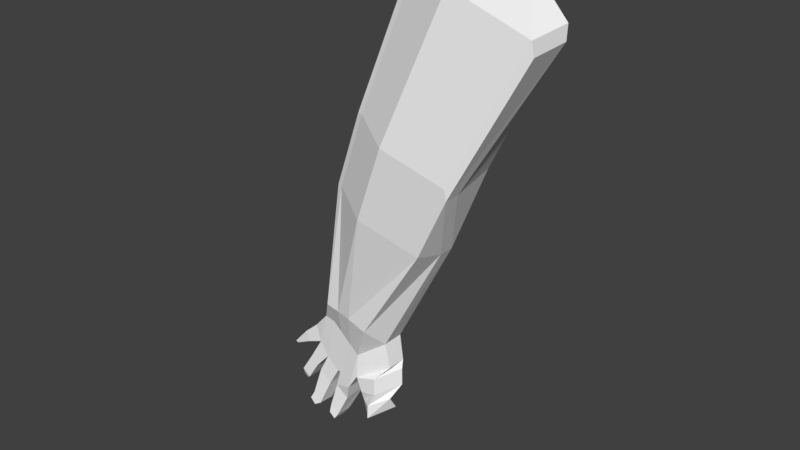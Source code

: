# Source: oldarm.blend  (saved by Blender 2.79.0; exported with 4.5.12 LTS)
import bpy
from mathutils import Matrix  # noqa: F401  (used for matrix-valued properties, if any)

bpy.ops.wm.read_factory_settings(use_empty=True)
scene = bpy.context.scene
scene.name = 'Scene'

# ---- collections
col_collection_1 = bpy.data.collections.new('Collection 1'); scene.collection.children.link(col_collection_1)

# ---- materials (node trees are filled in below, after node groups)
mat_c__lbremasteredrequiem_pc_nzp_models_vmodels_karambit2_001 = bpy.data.materials.new('C:\\lbremasteredrequiem\\pc\\nzp\\models\\VModels\\karambit2.001')
mat_c__lbremasteredrequiem_pc_nzp_models_vmodels_karambit2_001.alpha_threshold = 0.0
mat_c__lbremasteredrequiem_pc_nzp_models_vmodels_karambit2_001.use_transparent_shadow = False
mat_c__lbremasteredrequiem_pc_nzp_models_vmodels_karambit2_001.diffuse_color = (1.0, 1.0, 1.0, 1.0)
mat_c__lbremasteredrequiem_pc_nzp_models_vmodels_karambit2_001.roughness = 0.5

# ---- material node trees

# ---- world
world_world = bpy.data.worlds.new('World'); scene.world = world_world
world_world.color = (0.05088, 0.05088, 0.05088)
world_world.use_sun_shadow = False
world_world.sun_shadow_jitter_overblur = 0.0
world_world.cycles.sampling_method = 'MANUAL'

# ---- meshes
me_c__lbremasteredrequiem_pc_nzp_models_vmodels_karambit2_001 = bpy.data.meshes.new('C:\\lbremasteredrequiem\\pc\\nzp\\models\\VModels\\karambit2.001')
me_c__lbremasteredrequiem_pc_nzp_models_vmodels_karambit2_001.from_pydata([(-4.195, 2.528, -7.476), (-3.32, 2.35, -6.192), (-4.187, 3.536, -7.465), (-3.313, 3.364, -6.181), (-4.377, 2.519, -6.835), (-3.713, 2.353, -6.111), (-4.37, 3.527, -6.824), (-3.706, 3.367, -6.099), (-2.634, 1.828, -5.262), (-2.25, 3.797, -3.84), (-3.128, 1.832, -5.16), (-2.744, 3.8, -3.737), (-3.867, 2.533, -8.0), (-2.987, 2.352, -6.493), (-3.859, 3.541, -7.989), (-2.978, 3.436, -6.48), (-2.152, 1.825, -5.381), (-1.768, 3.793, -3.959), (-3.38, 2.535, -8.414), (-2.573, 2.354, -6.865), (-3.373, 3.543, -8.403), (-2.566, 3.368, -6.853), (-1.439, 1.821, -5.627), (-1.055, 3.789, -4.205), (-3.283, 2.534, -8.416), (-2.236, 2.355, -7.169), (-3.275, 3.542, -8.405), (-2.228, 3.369, -7.157), (-1.141, 2.589, -6.37), (-1.136, 3.39, -6.362), (-2.749, 2.388, -8.809), (-2.318, 2.372, -8.136), (-2.74, 3.542, -8.795), (-2.311, 3.386, -8.125), (-0.9794, 2.65, -7.326), (-0.9753, 3.358, -7.319), (-4.797, 2.539, -7.735), (-4.791, 3.407, -7.726), (-4.917, 2.534, -7.324), (-4.912, 3.401, -7.316), (-4.726, 2.549, -8.364), (-4.72, 3.417, -8.356), (-4.428, 2.55, -8.625), (-4.422, 3.418, -8.616), (-2.971, 3.416, -9.456), (-2.976, 2.548, -9.465), (-3.466, 3.415, -9.095), (-3.471, 2.548, -9.104), (-4.27, 2.551, -8.769), (-4.264, 3.419, -8.76), (-3.822, 2.553, -9.181), (-3.816, 3.421, -9.172), (-2.305, 2.373, -8.173), (-1.768, 3.259, -7.936), (-1.465, 2.335, -7.866), (-0.9272, 3.245, -7.628), (-2.112, 2.379, -8.699), (-1.575, 3.266, -8.462), (-1.471, 2.347, -8.551), (-0.933, 3.256, -8.313), (-2.12, 2.521, -9.127), (-1.585, 3.139, -8.894), (-1.652, 2.185, -9.023), (-1.114, 2.792, -8.785), (-5.491, 2.619, -8.122), (-5.488, 3.21, -8.117), (-5.593, 2.619, -8.075), (-5.59, 3.21, -8.071), (-5.214, 2.568, -9.135), (-5.208, 3.435, -9.127), (-4.916, 2.569, -9.396), (-4.91, 3.436, -9.387), (-5.28, 2.696, -9.44), (-5.279, 3.172, -9.438), (-5.141, 2.697, -9.562), (-5.139, 3.173, -9.56), (-4.637, 2.514, -9.943), (-4.634, 3.141, -10.0), (-4.294, 2.484, -10.26), (-4.291, 3.111, -10.31), (-4.802, 2.488, -10.25), (-4.8, 2.975, -10.29), (-4.585, 2.469, -10.45), (-4.584, 2.956, -10.49), (-3.385, 3.083, -10.4), (-3.388, 2.478, -10.35), (-3.753, 3.109, -10.14), (-3.756, 2.504, -10.08), (-3.561, 2.934, -10.66), (-3.563, 2.441, -10.62), (-3.803, 2.951, -10.49), (-3.804, 2.458, -10.44), (-1.992, 2.529, -9.678), (-1.458, 3.147, -9.445), (-1.675, 2.194, -9.565), (-1.137, 3.141, -9.327), (-1.952, 1.462, -0.1283), (-1.917, 3.166, -0.01505), (-2.167, 1.544, -0.1629), (-2.134, 3.09, -0.05227), (-0.5629, 0.6349, -0.5922), (-0.5098, 4.314, -0.4513), (1.174, 1.453, -1.668), (1.234, 3.157, -1.544), (1.233, 2.557, -1.979), (1.258, 3.085, -1.962), (-0.6856, 1.065, 2.748), (-0.7098, 3.261, 2.641), (-0.9002, 1.148, 2.713), (-0.9261, 3.185, 2.603), (0.7038, 0.2385, 2.284), (0.6979, 4.409, 2.204), (2.441, 1.057, 1.208), (2.442, 3.252, 1.111), (2.472, 1.143, 0.7948), (2.498, 1.671, 0.8121), (1.315, 1.314, 7.925), (1.344, 2.957, 8.012), (1.062, 1.411, 7.884), (1.089, 2.867, 7.968), (2.952, 0.3395, 7.378), (3.003, 3.913, 7.498), (5.0, 1.304, 6.11), (5.058, 2.947, 6.21), (5.037, 1.405, 5.624), (5.086, 2.861, 5.717)], [], [(6, 2, 37, 39), (5, 1, 8, 10), (3, 2, 6, 7), (2, 14, 43, 41), (5, 4, 0, 1), (7, 6, 4, 5), (22, 28, 104, 102), (3, 7, 11, 9), (7, 5, 10, 11), (3, 9, 17, 15), (15, 17, 23, 21), (13, 12, 18, 19), (8, 16, 100, 96), (2, 3, 15, 14), (8, 1, 13, 16), (1, 0, 12, 13), (20, 21, 27, 26), (18, 20, 26, 24), (23, 17, 101, 103), (18, 12, 48, 50), (14, 15, 21, 20), (16, 13, 19, 22), (27, 29, 35, 33), (25, 24, 30, 31), (22, 19, 25, 28), (19, 18, 24, 25), (21, 23, 29, 27), (9, 11, 99, 97), (31, 30, 32, 33), (34, 31, 52, 54), (29, 28, 34, 35), (26, 32, 44, 46), (26, 27, 33, 32), (28, 25, 31, 34), (4, 6, 39, 38), (2, 0, 36, 37), (0, 4, 38, 36), (30, 24, 47, 45), (0, 2, 41, 40), (14, 12, 42, 43), (12, 0, 40, 42), (32, 30, 45, 44), (45, 47, 87, 85), (24, 26, 46, 47), (51, 50, 78, 79), (20, 18, 50, 51), (14, 20, 51, 49), (12, 14, 49, 48), (52, 53, 57, 56), (31, 33, 53, 52), (33, 35, 55, 53), (35, 34, 54, 55), (57, 59, 63, 61), (53, 55, 59, 57), (55, 54, 58, 59), (54, 52, 56, 58), (62, 60, 92, 94), (59, 58, 62, 63), (58, 56, 60, 62), (56, 57, 61, 60), (36, 38, 66, 64), (39, 37, 65, 67), (38, 39, 67, 66), (37, 36, 64, 65), (41, 43, 71, 69), (40, 41, 69, 68), (42, 40, 68, 70), (43, 42, 70, 71), (71, 70, 74, 75), (69, 71, 75, 73), (68, 69, 73, 72), (70, 68, 72, 74), (77, 79, 83, 81), (48, 49, 77, 76), (49, 51, 79, 77), (50, 48, 76, 78), (80, 81, 83, 82), (78, 76, 80, 82), (79, 78, 82, 83), (76, 77, 81, 80), (87, 86, 90, 91), (44, 45, 85, 84), (47, 46, 86, 87), (46, 44, 84, 86), (91, 90, 88, 89), (84, 85, 89, 88), (86, 84, 88, 90), (85, 87, 91, 89), (92, 93, 95, 94), (60, 61, 93, 92), (61, 63, 95, 93), (63, 62, 94, 95), (101, 97, 107, 111), (104, 105, 115, 114), (98, 96, 106, 108), (96, 100, 110, 106), (10, 8, 96, 98), (28, 29, 105, 104), (29, 23, 103, 105), (16, 22, 102, 100), (11, 10, 98, 99), (17, 9, 97, 101), (109, 108, 118, 119), (111, 107, 117, 121), (114, 115, 125, 124), (108, 106, 116, 118), (99, 98, 108, 109), (102, 104, 114, 112), (97, 99, 109, 107), (103, 101, 111, 113), (105, 103, 113, 115), (100, 102, 112, 110), (118, 116, 117, 119), (117, 116, 120, 121), (121, 120, 122, 123), (123, 122, 124, 125), (112, 114, 124, 122), (107, 109, 119, 117), (113, 111, 121, 123), (115, 113, 123, 125), (110, 112, 122, 120), (106, 110, 120, 116)])
_uv = me_c__lbremasteredrequiem_pc_nzp_models_vmodels_karambit2_001.uv_layers.new(name='C:\\lbremasteredrequiem\\pc\\nzp\\models\\VModels\\karambit2')
_uv.uv.foreach_set('vector', [0.9843, 0.3181, 0.9505, 0.3017, 0.9625, 0.2659, 0.9843, 0.2763, 0.2381, 0.8522, 0.2607, 0.8522, 0.2882, 0.9181, 0.2597, 0.9181, 0.8747, 0.943, 0.8747, 0.855, 0.9036, 0.8789, 0.8957, 0.9344, 0.9887, 0.381, 0.9553, 0.371, 0.9559, 0.3231, 0.9782, 0.3231, 0.2979, 0.9317, 0.2899, 0.8762, 0.3188, 0.8522, 0.3188, 0.9403, 0.5256, 0.8419, 0.5811, 0.8337, 0.5811, 0.8904, 0.5256, 0.899, 0.7796, 0.02995, 0.8349, 0.0008632, 0.8349, 0.2819, 0.7722, 0.2978, 0.07916, 0.7548, 0.1014, 0.7508, 0.1014, 0.8964, 0.07346, 0.9015, 0.6387, 0.2365, 0.6621, 0.1844, 0.7315, 0.1844, 0.7577, 0.3204, 0.06908, 0.7572, 0.07173, 0.904, 0.04433, 0.9095, 0.04433, 0.7508, 0.03158, 0.758, 0.0426, 0.9163, 0.0008633, 0.9241, 0.0008632, 0.7508, 0.6802, 0.8753, 0.6802, 0.7765, 0.7156, 0.7702, 0.7109, 0.869, 0.4502, 0.3314, 0.4781, 0.3308, 0.507, 0.6213, 0.4123, 0.6213, 0.9487, 0.2187, 0.9429, 0.3065, 0.9179, 0.3011, 0.9179, 0.2025, 0.9472, 0.1483, 0.948, 0.07692, 0.9732, 0.07492, 0.9732, 0.1586, 0.5828, 0.9356, 0.5828, 0.8476, 0.6147, 0.8337, 0.6078, 0.9322, 0.9714, 0.7714, 0.9714, 0.8703, 0.9466, 0.8639, 0.9664, 0.7739, 0.8222, 0.659, 0.8789, 0.659, 0.8789, 0.6644, 0.8221, 0.6644, 0.0442, 0.3512, 0.08541, 0.341, 0.1338, 0.5473, 0.0008632, 0.5473, 0.7156, 0.9832, 0.6802, 0.9898, 0.6821, 0.9409, 0.7156, 0.9334, 0.8717, 0.1811, 0.8672, 0.2795, 0.8366, 0.2719, 0.8366, 0.1731, 0.3519, 0.6914, 0.359, 0.608, 0.3903, 0.608, 0.3913, 0.7072, 0.7475, 0.5361, 0.7974, 0.5935, 0.7445, 0.6071, 0.6929, 0.5361, 0.8811, 0.265, 0.8734, 0.1731, 0.9116, 0.1731, 0.909, 0.218, 0.6177, 0.8319, 0.5256, 0.7952, 0.5308, 0.7702, 0.6083, 0.7702, 0.9466, 0.7697, 0.9466, 0.6708, 0.9515, 0.6732, 0.9714, 0.7633, 0.9162, 0.01734, 0.8366, 0.1713, 0.8366, 0.0477, 0.8966, 0.0008632, 0.9166, 0.6708, 0.9449, 0.6739, 0.9295, 0.8875, 0.9166, 0.8899, 0.3931, 0.9008, 0.3934, 0.8558, 0.4584, 0.8558, 0.4502, 0.9008, 0.8188, 0.9991, 0.7293, 0.9991, 0.7287, 0.997, 0.7772, 0.9832, 0.7254, 0.9317, 0.6802, 0.9317, 0.6832, 0.8771, 0.7231, 0.877, 0.4601, 0.994, 0.4731, 0.9591, 0.5131, 0.9617, 0.5011, 0.994, 0.186, 0.8522, 0.186, 0.9444, 0.1543, 0.8999, 0.1488, 0.8545, 0.5018, 0.854, 0.4246, 0.8475, 0.3931, 0.8028, 0.4826, 0.8028, 0.7287, 0.9159, 0.7855, 0.9159, 0.7778, 0.957, 0.729, 0.957, 0.05763, 0.9628, 0.0008632, 0.9628, 0.001074, 0.9259, 0.04995, 0.9258, 0.9841, 0.1603, 0.9889, 0.1976, 0.9501, 0.1842, 0.9472, 0.1603, 0.6147, 0.9775, 0.5778, 0.9872, 0.5816, 0.9472, 0.6147, 0.9374, 0.6929, 0.6089, 0.7496, 0.6089, 0.7421, 0.6672, 0.6933, 0.6672, 0.1302, 0.9505, 0.07346, 0.9505, 0.07377, 0.9032, 0.1226, 0.9032, 0.9888, 0.4303, 0.9553, 0.4399, 0.9665, 0.3827, 0.9888, 0.383, 0.9016, 0.3206, 0.8366, 0.3206, 0.8451, 0.2813, 0.8939, 0.2812, 0.9843, 0.2576, 0.9505, 0.2642, 0.9591, 0.2075, 0.9843, 0.2025, 0.4601, 0.9171, 0.5169, 0.9171, 0.5093, 0.9573, 0.4604, 0.9573, 0.2364, 0.923, 0.1877, 0.9185, 0.1893, 0.8522, 0.2247, 0.8522, 0.7855, 0.9142, 0.7287, 0.9142, 0.729, 0.8644, 0.7779, 0.8643, 0.2228, 0.983, 0.1877, 0.9752, 0.1897, 0.9248, 0.2228, 0.9335, 0.3931, 0.9025, 0.4499, 0.9025, 0.4423, 0.9515, 0.3934, 0.9514, 0.9174, 0.9451, 0.9773, 0.9451, 0.9765, 0.9767, 0.9166, 0.9767, 0.3931, 0.9628, 0.4494, 0.9532, 0.4494, 0.9864, 0.3935, 0.9649, 0.07346, 0.9814, 0.1613, 0.9814, 0.155, 0.999, 0.1053, 0.9908, 0.1463, 0.9667, 0.1086, 0.9797, 0.07346, 0.9523, 0.1344, 0.9523, 0.3253, 0.9518, 0.3253, 0.9889, 0.2899, 0.9733, 0.3019, 0.942, 0.5256, 0.9595, 0.576, 0.9595, 0.5624, 0.9956, 0.5256, 0.9911, 0.8204, 0.6672, 0.7594, 0.6672, 0.7514, 0.6295, 0.8123, 0.6295, 0.9149, 0.9827, 0.8648, 0.9765, 0.8687, 0.9451, 0.9058, 0.9451, 0.1488, 0.9796, 0.1488, 0.9466, 0.1806, 0.9462, 0.1786, 0.9728, 0.8091, 0.9815, 0.7481, 0.9815, 0.7287, 0.9588, 0.7763, 0.9612, 0.04705, 0.9913, 0.01007, 0.9881, 0.0008632, 0.9645, 0.03383, 0.9645, 0.9166, 0.6437, 0.9765, 0.6437, 0.9648, 0.6662, 0.917, 0.6691, 0.9936, 0.7752, 0.9731, 0.7878, 0.9731, 0.7307, 0.9791, 0.7326, 0.9937, 0.729, 0.9731, 0.7166, 0.9877, 0.6726, 0.9937, 0.6708, 0.5256, 0.9007, 0.5745, 0.9007, 0.563, 0.9578, 0.5297, 0.9577, 0.287, 0.9647, 0.2381, 0.9647, 0.2421, 0.92, 0.2754, 0.9199, 0.9773, 0.5496, 0.9553, 0.5462, 0.9553, 0.4948, 0.9773, 0.4982, 0.6195, 0.9632, 0.6199, 0.9144, 0.6713, 0.9144, 0.6709, 0.9632, 0.9773, 0.6028, 0.9553, 0.6062, 0.9553, 0.5548, 0.9773, 0.5514, 0.9655, 0.943, 0.9166, 0.9434, 0.9166, 0.892, 0.9655, 0.8916, 0.6611, 0.6679, 0.6122, 0.6679, 0.6193, 0.6521, 0.6461, 0.6519, 0.8349, 0.3212, 0.8126, 0.3212, 0.8159, 0.2995, 0.8264, 0.2995, 0.7595, 0.3026, 0.8083, 0.3026, 0.7933, 0.3204, 0.7665, 0.3202, 0.07106, 0.9815, 0.04877, 0.9815, 0.0573, 0.9645, 0.06774, 0.9645, 0.9759, 0.6079, 0.9759, 0.6341, 0.9553, 0.6293, 0.9553, 0.6128, 0.6683, 0.9106, 0.6195, 0.9126, 0.6329, 0.8393, 0.6683, 0.8413, 0.6785, 0.8371, 0.6442, 0.8376, 0.6195, 0.7702, 0.6457, 0.7702, 0.8197, 0.9306, 0.7872, 0.9417, 0.7948, 0.8728, 0.8197, 0.8643, 0.9466, 0.872, 0.9741, 0.872, 0.9742, 0.8886, 0.9466, 0.8886, 0.1408, 0.9009, 0.1146, 0.9009, 0.1194, 0.8819, 0.136, 0.8819, 0.8983, 0.6267, 0.8629, 0.6267, 0.8629, 0.6071, 0.8905, 0.607, 0.1228, 0.7508, 0.1228, 0.7862, 0.1032, 0.7784, 0.1032, 0.7508, 0.9879, 0.8916, 0.9891, 0.9258, 0.9681, 0.9195, 0.9672, 0.8916, 0.5088, 0.9154, 0.4601, 0.9108, 0.4606, 0.8558, 0.4949, 0.8558, 0.873, 0.9138, 0.8242, 0.9165, 0.8388, 0.855, 0.873, 0.8564, 0.9796, 0.07319, 0.9472, 0.0615, 0.9557, 0.0008632, 0.9796, 0.009921, 0.6628, 0.6519, 0.6907, 0.6519, 0.6907, 0.6688, 0.6629, 0.6688, 0.7863, 0.6271, 0.752, 0.627, 0.7514, 0.6089, 0.7793, 0.6089, 0.1032, 0.8146, 0.1032, 0.789, 0.1227, 0.7879, 0.1227, 0.8048, 0.6451, 0.9831, 0.6195, 0.9831, 0.6293, 0.965, 0.6462, 0.965, 0.3335, 0.9597, 0.3804, 0.9692, 0.3902, 0.9857, 0.3274, 0.9857, 0.9869, 0.4453, 0.9869, 0.4931, 0.9553, 0.4895, 0.9553, 0.4416, 0.3854, 0.7405, 0.3519, 0.7403, 0.3702, 0.7089, 0.3894, 0.7089, 0.8242, 0.9723, 0.8296, 0.9249, 0.8594, 0.9182, 0.8594, 0.981, 0.3132, 0.746, 0.3257, 0.8505, 0.1614, 0.8505, 0.1488, 0.746, 0.9179, 0.01208, 0.9455, 0.0008632, 0.9455, 0.1896, 0.9179, 0.2008, 0.1355, 0.341, 0.1465, 0.3482, 0.1465, 0.5265, 0.1355, 0.5194, 0.7287, 0.6708, 0.8225, 0.6842, 0.8225, 0.8626, 0.7287, 0.8492, 0.9098, 0.325, 0.9381, 0.3231, 0.9381, 0.6154, 0.9256, 0.6116, 0.8629, 0.3231, 0.908, 0.3231, 0.8941, 0.6053, 0.8643, 0.6041, 0.7998, 0.3231, 0.8612, 0.4304, 0.8133, 0.6254, 0.7998, 0.6057, 0.3695, 0.3258, 0.4106, 0.3363, 0.4106, 0.6043, 0.2867, 0.6057, 0.1488, 0.3823, 0.2734, 0.3218, 0.2355, 0.6063, 0.1488, 0.5964, 0.7121, 0.3233, 0.74, 0.3231, 0.798, 0.5343, 0.6929, 0.5343, 0.2964, 0.0008632, 0.4106, 0.01349, 0.3786, 0.3237, 0.2964, 0.324, 0.4187, 0.002808, 0.5239, 0.0008632, 0.5239, 0.3251, 0.4123, 0.329, 0.6624, 0.3231, 0.6911, 0.3308, 0.6911, 0.6502, 0.6122, 0.6272, 0.9419, 0.3231, 0.9536, 0.329, 0.9536, 0.6419, 0.9398, 0.6349, 0.4106, 0.623, 0.4978, 0.623, 0.507, 0.8011, 0.3931, 0.7864, 0.3274, 0.7856, 0.3786, 0.746, 0.3786, 0.9348, 0.3732, 0.9579, 0.5088, 0.6698, 0.5198, 0.6627, 0.5198, 0.8271, 0.5088, 0.8342, 0.6387, 0.0008632, 0.7705, 0.01833, 0.7705, 0.1827, 0.6387, 0.1652, 0.8726, 0.6708, 0.8842, 0.6918, 0.9149, 0.8532, 0.8242, 0.8532, 0.0008632, 0.5707, 0.1229, 0.549, 0.1229, 0.7274, 0.0008632, 0.749, 0.8699, 0.9989, 0.8648, 0.9844, 0.9575, 0.9844, 0.9521, 0.9988, 0.6729, 0.7685, 0.5802, 0.7682, 0.5256, 0.6708, 0.727, 0.6708, 0.3502, 0.7443, 0.1488, 0.7443, 0.2022, 0.6084, 0.295, 0.608, 0.9149, 0.6572, 0.8221, 0.6572, 0.8263, 0.6295, 0.9084, 0.6298, 0.1271, 0.5685, 0.1408, 0.549, 0.1408, 0.8573, 0.1246, 0.8802, 0.5108, 0.3368, 0.5225, 0.3308, 0.5225, 0.654, 0.5088, 0.661, 0.01468, 0.0008632, 0.1471, 0.01297, 0.1471, 0.3393, 0.0008632, 0.3237, 0.5256, 0.3231, 0.6105, 0.3549, 0.535, 0.6691, 0.5256, 0.6425, 0.1709, 0.007247, 0.2947, 0.0008632, 0.2947, 0.3126, 0.1488, 0.3201, 0.5425, 0.0008632, 0.6369, 0.007712, 0.6369, 0.3213, 0.5256, 0.3133])
me_c__lbremasteredrequiem_pc_nzp_models_vmodels_karambit2_001.materials.append(mat_c__lbremasteredrequiem_pc_nzp_models_vmodels_karambit2_001)
me_c__lbremasteredrequiem_pc_nzp_models_vmodels_karambit2_001.use_remesh_preserve_volume = False
me_c__lbremasteredrequiem_pc_nzp_models_vmodels_karambit2_001.use_remesh_preserve_attributes = False
me_c__lbremasteredrequiem_pc_nzp_models_vmodels_karambit2_001.use_mirror_vertex_groups = False
me_c__lbremasteredrequiem_pc_nzp_models_vmodels_karambit2_001.update()
arm_armature = bpy.data.armatures.new('Armature')  # bones are not reproduced

# ---- objects
ob_armature = bpy.data.objects.new('Armature', arm_armature)
ob_c__lbremasteredrequiem_pc_nzp_models_vmodels_karambit2_001 = bpy.data.objects.new('C:\\lbremasteredrequiem\\pc\\nzp\\models\\VModels\\karambit2.001', me_c__lbremasteredrequiem_pc_nzp_models_vmodels_karambit2_001)

# ---- transforms, parenting, visibility, modifiers, constraints
ob_armature.location = (3.106, 1.462, 7.071)
ob_armature.rotation_euler = (-0.5479, -2.732, 0.1167)
ob_armature.scale = (1.967, 1.967, 1.967)
ob_armature.lineart.crease_threshold = 0.0
ob_c__lbremasteredrequiem_pc_nzp_models_vmodels_karambit2_001.parent = ob_armature
ob_c__lbremasteredrequiem_pc_nzp_models_vmodels_karambit2_001.matrix_parent_inverse = Matrix(((-0.4632, -0.05429, 0.2026, 0.0858), (0.05429, 0.4434, 0.2429, -2.535), (-0.2026, 0.2429, -0.3981, 3.09), (0.0, 0.0, 0.0, 1.0)))
ob_c__lbremasteredrequiem_pc_nzp_models_vmodels_karambit2_001.location = (0.0, -0.0567, 0.0)
ob_c__lbremasteredrequiem_pc_nzp_models_vmodels_karambit2_001.lineart.crease_threshold = 0.0
_vg = ob_c__lbremasteredrequiem_pc_nzp_models_vmodels_karambit2_001.vertex_groups.new(name='MidArm')
for _i, _w in zip([96, 97, 98, 99, 100, 101, 102, 103, 104, 105, 106, 107, 108, 109, 110, 111, 112, 113, 114, 115, 116, 117, 118, 119, 120, 121, 122, 123, 124, 125], [0.07645, 0.09049, 0.06406, 0.07345, 0.08202, 0.08862, 0.09607, 0.09882, 0.0576, 0.05622, 0.941, 0.9365, 0.9302, 0.9243, 0.9484, 0.9351, 0.9224, 0.9131, 0.8845, 0.8883, 0.9966, 0.9959, 0.9952, 0.9949, 0.9987, 0.9959, 0.9965, 0.9955, 0.9924, 0.9899]): _vg.add([_i], _w, 'REPLACE')
_vg = ob_c__lbremasteredrequiem_pc_nzp_models_vmodels_karambit2_001.vertex_groups.new(name='Hand')
for _i, _w in zip([1, 3, 5, 7, 8, 9, 10, 11, 13, 16, 17, 19, 22, 23, 28, 29, 34, 35, 96, 97, 98, 99, 100, 101, 102, 103, 104, 105, 111, 112, 113, 114, 115], [0.0899, 0.02812, 0.09625, 0.05021, 0.9069, 0.9191, 0.8707, 0.9053, 0.02108, 0.92, 0.9362, 0.00229, 0.8239, 0.8746, 0.1943, 0.1545, 0.02797, 0.006963, 0.07891, 0.1923, 0.08923, 0.1641, 0.1255, 0.8097, 0.7517, 0.9019, 0.8864, 0.9041, 0.05213, 0.04666, 0.08277, 0.0843, 0.09052]): _vg.add([_i], _w, 'REPLACE')
_vg = ob_c__lbremasteredrequiem_pc_nzp_models_vmodels_karambit2_001.vertex_groups.new(name='LowThumb')
for _i, _w in zip([16, 22, 23, 25, 27, 28, 29, 34, 35, 55], [6.391e-05, 0.119, 0.09116, 0.04722, 0.006064, 0.6376, 0.6718, 0.1322, 0.1161, 0.05957]): _vg.add([_i], _w, 'REPLACE')
_vg = ob_c__lbremasteredrequiem_pc_nzp_models_vmodels_karambit2_001.vertex_groups.new(name='MidThumb')
for _i, _w in zip([19, 25, 27, 28, 29, 31, 33, 34, 35, 52, 53, 54, 55, 57, 59, 63], [0.1388, 0.6247, 0.02827, 0.1216, 0.07197, 0.1445, 0.1084, 0.5664, 0.6605, 0.1211, 0.4471, 0.09602, 0.6484, 0.1093, 0.175, 0.02394]): _vg.add([_i], _w, 'REPLACE')
_vg = ob_c__lbremasteredrequiem_pc_nzp_models_vmodels_karambit2_001.vertex_groups.new(name='UpperThumb')
for _i, _w in zip([25, 30, 31, 33, 34, 35, 52, 53, 54, 55, 56, 57, 58, 59, 60, 61, 62, 63, 92, 93, 94, 95], [0.06479, 0.08645, 0.3518, 0.0532, 0.2358, 0.1294, 0.4429, 0.1791, 0.8404, 0.2791, 0.9027, 0.8086, 0.9778, 0.7873, 0.9822, 0.9636, 1.007, 0.9523, 0.997, 0.989, 1.0, 0.9856]): _vg.add([_i], _w, 'REPLACE')
_vg = ob_c__lbremasteredrequiem_pc_nzp_models_vmodels_karambit2_001.vertex_groups.new(name='LowPointer')
for _i, _w in zip([1, 3, 13, 15, 19, 21, 25, 26, 27, 28, 29, 30, 31, 32, 33, 35, 52, 53, 54, 56, 57], [0.02429, 0.04381, 0.1024, 0.1598, 0.6316, 0.8428, 0.1993, 0.02062, 0.8779, 0.00519, 0.08296, 0.07999, 0.3466, 0.07947, 0.7012, 0.06505, 0.3018, 0.296, 0.008918, 0.05171, 0.06317]): _vg.add([_i], _w, 'REPLACE')
_vg = ob_c__lbremasteredrequiem_pc_nzp_models_vmodels_karambit2_001.vertex_groups.new(name='MidPointer')
for _i, _w in zip([18, 20, 24, 26, 30, 31, 32, 33, 44, 45, 46, 47, 52, 53, 84, 85, 86, 87], [0.3047, 0.05757, 0.517, 0.09494, 0.7793, 0.1499, 0.7791, 0.07749, 0.9113, 0.9316, 0.8461, 0.9153, 0.13, 0.0189, 0.0242, 0.04496, 0.0387, 0.05813]): _vg.add([_i], _w, 'REPLACE')
_vg = ob_c__lbremasteredrequiem_pc_nzp_models_vmodels_karambit2_001.vertex_groups.new(name='UpperPointer')
for _i, _w in zip([44, 45, 46, 47, 84, 85, 86, 87, 88, 89, 90, 91], [0.07046, 0.05299, 0.04046, 0.03611, 0.9634, 0.9518, 0.9513, 0.9397, 0.9903, 0.9814, 0.9918, 0.9812]): _vg.add([_i], _w, 'REPLACE')
_vg = ob_c__lbremasteredrequiem_pc_nzp_models_vmodels_karambit2_001.vertex_groups.new(name='LowMid')
for _i, _w in zip([20, 26, 32, 46], [0.142, 0.2562, 0.01625, 0.006768]): _vg.add([_i], _w, 'REPLACE')
_vg = ob_c__lbremasteredrequiem_pc_nzp_models_vmodels_karambit2_001.vertex_groups.new(name='MidMid')
for _i, _w in zip([12, 14, 18, 20, 24, 26, 30, 32, 33, 46, 47, 48, 49, 50, 51, 76, 77, 78, 79], [0.05648, 0.144, 0.5394, 0.6933, 0.3461, 0.5558, 0.05308, 0.07439, 0.02293, 0.0662, 0.003326, 0.896, 0.8756, 0.9498, 0.9183, 0.03848, 0.03054, 0.01975, 0.01269]): _vg.add([_i], _w, 'REPLACE')
_vg = ob_c__lbremasteredrequiem_pc_nzp_models_vmodels_karambit2_001.vertex_groups.new(name='UpperMid')
for _i, _w in zip([48, 49, 50, 51, 76, 77, 78, 79, 80, 81, 82, 83], [0.01936, 0.01732, 0.01616, 0.05621, 0.9538, 0.9563, 0.9646, 0.9694, 0.9849, 0.9895, 0.9858, 0.9904]): _vg.add([_i], _w, 'REPLACE')
_vg = ob_c__lbremasteredrequiem_pc_nzp_models_vmodels_karambit2_001.vertex_groups.new(name='LowRing')
for _i, _w in zip([0, 2, 12, 14, 18, 20, 24, 26, 40, 42, 43, 48, 49], [0.07979, 0.104, 0.8231, 0.6133, 0.108, 0.06439, 0.06823, 0.02066, 0.005201, 0.05225, 0.04119, 0.05352, 0.0641]): _vg.add([_i], _w, 'REPLACE')
_vg = ob_c__lbremasteredrequiem_pc_nzp_models_vmodels_karambit2_001.vertex_groups.new(name='MidRing')
for _i, _w in zip([2, 12, 14, 40, 41, 42, 43, 68, 69, 70, 71, 73, 75], [0.03682, 0.01041, 0.06825, 0.8746, 0.8843, 0.8709, 0.8815, 0.07149, 0.1039, 0.05344, 0.0864, 0.01653, 0.01107]): _vg.add([_i], _w, 'REPLACE')
_vg = ob_c__lbremasteredrequiem_pc_nzp_models_vmodels_karambit2_001.vertex_groups.new(name='TopMidder')
for _i, _w in zip([40, 41, 42, 43, 68, 69, 70, 71, 72, 73, 74, 75], [0.05562, 0.05036, 0.06241, 0.05465, 0.9229, 0.8884, 0.9425, 0.9073, 0.9822, 0.9643, 0.9878, 0.9672]): _vg.add([_i], _w, 'REPLACE')
_vg = ob_c__lbremasteredrequiem_pc_nzp_models_vmodels_karambit2_001.vertex_groups.new(name='LowPinkie')
for _i, _w in zip([0, 1, 2, 3, 4, 5, 6, 7, 8, 9, 10, 11, 12, 13, 14, 15, 16, 19, 21, 25, 27, 36, 37, 38, 39, 40, 41], [0.8253, 0.8765, 0.7209, 0.9052, 0.9025, 0.8782, 0.8457, 0.9166, 0.0606, 0.01759, 0.1078, 0.0315, 0.06012, 0.8211, 0.1094, 0.8106, 0.004359, 0.1557, 0.1151, 0.02158, 0.002979, 0.04733, 0.115, 0.08542, 0.152, 0.02273, 0.03135]): _vg.add([_i], _w, 'REPLACE')
_vg = ob_c__lbremasteredrequiem_pc_nzp_models_vmodels_karambit2_001.vertex_groups.new(name='MidPinkie')
for _i, _w in zip([0, 2, 4, 6, 36, 37, 38, 39, 64, 65, 66, 67], [0.05552, 0.08288, 0.06977, 0.0999, 0.8999, 0.7654, 0.8787, 0.7805, 0.0724, 0.09217, 0.03608, 0.07603]): _vg.add([_i], _w, 'REPLACE')
_vg = ob_c__lbremasteredrequiem_pc_nzp_models_vmodels_karambit2_001.vertex_groups.new(name='TopPinkie')
for _i, _w in zip([36, 37, 38, 39, 64, 65, 66, 67], [0.03992, 0.09117, 0.01064, 0.05354, 0.9219, 0.8921, 0.9527, 0.9111]): _vg.add([_i], _w, 'REPLACE')
_vg = ob_c__lbremasteredrequiem_pc_nzp_models_vmodels_karambit2_001.vertex_groups.new(name='Bone.013')
for _i, _w in zip([9, 11, 96, 97, 98, 99, 100, 101, 102, 103, 104, 105, 106, 107, 108, 109, 110, 112, 114], [0.005252, 0.0337, 0.8422, 0.715, 0.8434, 0.7596, 0.7905, 0.103, 0.1474, 0.01752, 0.05192, 0.02228, 0.05012, 0.02721, 0.05947, 0.0516, 0.02772, 0.009197, 0.01314]): _vg.add([_i], _w, 'REPLACE')
_m = ob_c__lbremasteredrequiem_pc_nzp_models_vmodels_karambit2_001.modifiers.new('Armature', 'ARMATURE')
_m.object = ob_armature

# ---- collection membership
col_collection_1.objects.link(ob_armature)
col_collection_1.objects.link(ob_c__lbremasteredrequiem_pc_nzp_models_vmodels_karambit2_001)

# ---- scene / render settings (as saved in the file)
scene.frame_start = 1; scene.frame_end = 250; scene.frame_set(3)
scene.render.engine = 'BLENDER_EEVEE_NEXT'
scene.render.resolution_percentage = 50
scene.render.dither_intensity = 0.0
scene.cycles.use_denoising = False
scene.cycles.samples = 128
scene.cycles.sampling_pattern = 'TABULATED_SOBOL'
scene.cycles.use_adaptive_sampling = False
scene.cycles.use_light_tree = False
scene.cycles.blur_glossy = 0.0
scene.cycles.sample_clamp_indirect = 0.0
scene.view_settings.view_transform = 'Standard'
bpy.context.view_layer.update()

# ---- added for rendering (the .blend has no active camera and no usable light): camera, sun
cam_auto = bpy.data.cameras.new('AutoCamera')
cam_auto.lens = 50.0
cam_auto.sensor_width = 36.0
cam_auto.clip_end = 1000.0
ob_auto_camera = bpy.data.objects.new('AutoCamera', cam_auto)
scene.collection.objects.link(ob_auto_camera)
ob_auto_camera.location = (20.0221, -22.0635, 14.8942)
ob_auto_camera.rotation_euler = (1.09748, -7.21219e-08, 0.694738)
scene.camera = ob_auto_camera
light_auto_sun = bpy.data.lights.new('AutoSun', 'SUN')
light_auto_sun.energy = 3.0
light_auto_sun.angle = 0.0523599
ob_auto_sun = bpy.data.objects.new('AutoSun', light_auto_sun)
scene.collection.objects.link(ob_auto_sun)
ob_auto_sun.rotation_euler = (0.872665, 0.174533, 0.523599)
bpy.context.view_layer.update()

